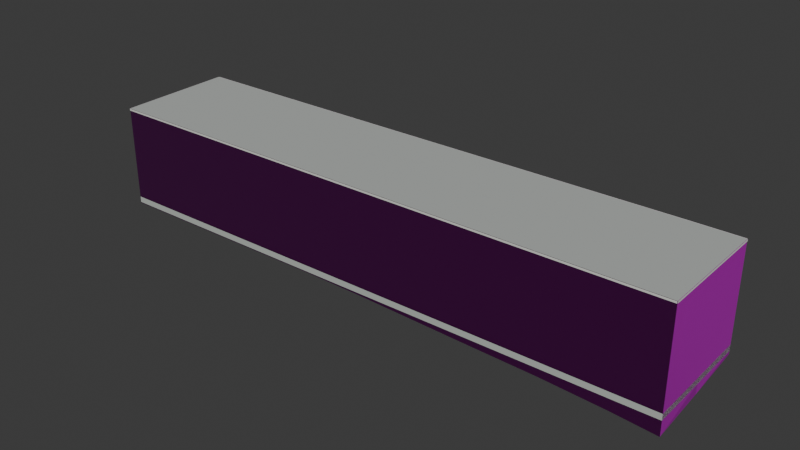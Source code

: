 # Source: osm-way-49379059.blend  (saved by Blender 5.2.45; exported with 4.5.12 LTS)
import bpy
from mathutils import Matrix  # noqa: F401  (used for matrix-valued properties, if any)

bpy.ops.wm.read_factory_settings(use_empty=True)
scene = bpy.context.scene
scene.name = 'Scene'

# ---- collections
col_collection = bpy.data.collections.new('Collection'); scene.collection.children.link(col_collection)

# ---- images (referenced by path relative to the original .blend; pixels are not part of the script)
import os
ASSET_DIR = os.environ.get("B2B_ASSET_DIR", "")  # directory of the original .blend (textures are referenced by path, not embedded)
HERE = os.path.dirname(os.path.abspath(__file__))  # packed textures are extracted next to this script under _unpacked/

def load_image(name, relpath, width, height, colorspace="sRGB"):
    """Load a texture the original file referenced (path relative to the .blend, or extracted next to this script)."""
    p = next((c for c in (os.path.join(HERE, relpath), os.path.join(ASSET_DIR, relpath)) if relpath and os.path.exists(c)), "")
    if p:
        img = bpy.data.images.load(p, check_existing=True)
        img.name = name
    else:  # same state as the original file: an image datablock whose file is absent (Cycles renders it pink)
        img = bpy.data.images.new(name, width, height)
        img.source = "FILE"
        img.filepath = "//" + (relpath or name)
    img.colorspace_settings.name = colorspace
    return img
img_plaster001_1k_jpg_color_jpg = load_image('Plaster001_1K-JPG_Color.jpg', 'Plaster001_1K-JPG_Color.jpg', 1024, 1024, 'sRGB')
img_plaster001_1k_jpg_normalgl_jpg = load_image('Plaster001_1K-JPG_NormalGL.jpg', 'Plaster001_1K-JPG_NormalGL.jpg', 1024, 1024, 'Non-Color')
img_plaster001_1k_jpg_roughness_jpg = load_image('Plaster001_1K-JPG_Roughness.jpg', 'Plaster001_1K-JPG_Roughness.jpg', 1024, 1024, 'Non-Color')
img_concrete034_1k_jpg_color_jpg = load_image('Concrete034_1K-JPG_Color.jpg', 'Concrete034_1K-JPG_Color.jpg', 1024, 1024, 'sRGB')
img_concrete034_1k_jpg_normalgl_jpg = load_image('Concrete034_1K-JPG_NormalGL.jpg', 'Concrete034_1K-JPG_NormalGL.jpg', 1024, 1024, 'Non-Color')
img_concrete034_1k_jpg_roughness_jpg = load_image('Concrete034_1K-JPG_Roughness.jpg', 'Concrete034_1K-JPG_Roughness.jpg', 1024, 1024, 'Non-Color')

# ---- materials (node trees are filled in below, after node groups)
mat_reality_aged_pale_plaster = bpy.data.materials.new('reality aged pale plaster')
mat_reality_concrete_plinth = bpy.data.materials.new('reality concrete plinth')
mat_reality_pale_aluminum_sill = bpy.data.materials.new('reality pale aluminum sill')
mat_reality_flat_weathered_roof = bpy.data.materials.new('reality flat weathered roof')
mat_building_foundation = bpy.data.materials.new('building foundation')

# ---- material node trees
mat_reality_aged_pale_plaster.use_nodes = True; mat_reality_aged_pale_plaster.node_tree.nodes.clear()
_N = mat_reality_aged_pale_plaster.node_tree.nodes; _L = mat_reality_aged_pale_plaster.node_tree.links
n0 = _N.new('ShaderNodeBsdfPrincipled'); n0.name = 'Principled BSDF'; n0.location = (-200, 100)
n0.inputs[10].default_value = 0.005
n1 = _N.new('ShaderNodeOutputMaterial'); n1.name = 'Material Output'; n1.location = (200, 100)
n2 = _N.new('ShaderNodeTexImage'); n2.name = 'Image Texture'; n2.location = (0, 0)
n2.image = img_plaster001_1k_jpg_color_jpg
n3 = _N.new('ShaderNodeTexCoord'); n3.name = 'Texture Coordinate'; n3.location = (0, 0)
n4 = _N.new('ShaderNodeMapping'); n4.name = 'Source physical UV scale'; n4.location = (0, 0)
n4.inputs[3].default_value = (3.0, 3.0, 1.0)
n5 = _N.new('ShaderNodeTexImage'); n5.name = 'Image Texture.001'; n5.location = (0, 0)
n5.image = img_plaster001_1k_jpg_normalgl_jpg
n6 = _N.new('ShaderNodeNormalMap'); n6.name = 'Normal Map'; n6.location = (0, 0)
n6.width = 160
n7 = _N.new('ShaderNodeTexImage'); n7.name = 'Image Texture.002'; n7.location = (0, 0)
n7.image = img_plaster001_1k_jpg_roughness_jpg
_L.new(n0.outputs[0], n1.inputs[0])
_L.new(n3.outputs[2], n4.inputs[0])
_L.new(n4.outputs[0], n2.inputs[0])
_L.new(n2.outputs[0], n0.inputs[0])
_L.new(n4.outputs[0], n5.inputs[0])
_L.new(n5.outputs[0], n6.inputs[1])
_L.new(n6.outputs[0], n0.inputs[5])
_L.new(n4.outputs[0], n7.inputs[0])
_L.new(n7.outputs[0], n0.inputs[2])
n1.is_active_output = True
mat_reality_concrete_plinth.use_nodes = True; mat_reality_concrete_plinth.node_tree.nodes.clear()
_N = mat_reality_concrete_plinth.node_tree.nodes; _L = mat_reality_concrete_plinth.node_tree.links
n0 = _N.new('ShaderNodeBsdfPrincipled'); n0.name = 'Principled BSDF'; n0.location = (-200, 100)
n0.inputs[0].default_value = (0.4549, 0.4941, 0.4549, 1.0)
n0.inputs[2].default_value = 0.83
n0.inputs[10].default_value = 0.005
n1 = _N.new('ShaderNodeOutputMaterial'); n1.name = 'Material Output'; n1.location = (200, 100)
_L.new(n0.outputs[0], n1.inputs[0])
n1.is_active_output = True
mat_reality_pale_aluminum_sill.use_nodes = True; mat_reality_pale_aluminum_sill.node_tree.nodes.clear()
_N = mat_reality_pale_aluminum_sill.node_tree.nodes; _L = mat_reality_pale_aluminum_sill.node_tree.links
n0 = _N.new('ShaderNodeBsdfPrincipled'); n0.name = 'Principled BSDF'; n0.location = (-200, 100)
n0.inputs[0].default_value = (0.6941, 0.7059, 0.6627, 1.0)
n0.inputs[2].default_value = 0.83
n0.inputs[10].default_value = 0.005
n1 = _N.new('ShaderNodeOutputMaterial'); n1.name = 'Material Output'; n1.location = (200, 100)
_L.new(n0.outputs[0], n1.inputs[0])
n1.is_active_output = True
mat_reality_flat_weathered_roof.use_nodes = True; mat_reality_flat_weathered_roof.node_tree.nodes.clear()
_N = mat_reality_flat_weathered_roof.node_tree.nodes; _L = mat_reality_flat_weathered_roof.node_tree.links
n0 = _N.new('ShaderNodeBsdfPrincipled'); n0.name = 'Principled BSDF'; n0.location = (-200, 100)
n0.inputs[0].default_value = (0.451, 0.4745, 0.4549, 1.0)
n0.inputs[2].default_value = 0.83
n0.inputs[10].default_value = 0.005
n1 = _N.new('ShaderNodeOutputMaterial'); n1.name = 'Material Output'; n1.location = (200, 100)
_L.new(n0.outputs[0], n1.inputs[0])
n1.is_active_output = True
mat_building_foundation.use_nodes = True; mat_building_foundation.node_tree.nodes.clear()
_N = mat_building_foundation.node_tree.nodes; _L = mat_building_foundation.node_tree.links
n0 = _N.new('ShaderNodeBsdfPrincipled'); n0.name = 'Principled BSDF'; n0.location = (-200, 100)
n0.inputs[10].default_value = 0.005
n1 = _N.new('ShaderNodeOutputMaterial'); n1.name = 'Material Output'; n1.location = (200, 100)
n2 = _N.new('ShaderNodeTexImage'); n2.name = 'Image Texture'; n2.location = (0, 0)
n2.image = img_concrete034_1k_jpg_color_jpg
n3 = _N.new('ShaderNodeTexCoord'); n3.name = 'Texture Coordinate'; n3.location = (0, 0)
n4 = _N.new('ShaderNodeMapping'); n4.name = 'Source physical UV scale'; n4.location = (0, 0)
n4.inputs[3].default_value = (3.636, 7.273, 1.0)
n5 = _N.new('ShaderNodeTexImage'); n5.name = 'Image Texture.001'; n5.location = (0, 0)
n5.image = img_concrete034_1k_jpg_normalgl_jpg
n6 = _N.new('ShaderNodeNormalMap'); n6.name = 'Normal Map'; n6.location = (0, 0)
n6.width = 160
n7 = _N.new('ShaderNodeTexImage'); n7.name = 'Image Texture.002'; n7.location = (0, 0)
n7.image = img_concrete034_1k_jpg_roughness_jpg
_L.new(n0.outputs[0], n1.inputs[0])
_L.new(n3.outputs[2], n4.inputs[0])
_L.new(n4.outputs[0], n2.inputs[0])
_L.new(n2.outputs[0], n0.inputs[0])
_L.new(n4.outputs[0], n5.inputs[0])
_L.new(n5.outputs[0], n6.inputs[1])
_L.new(n6.outputs[0], n0.inputs[5])
_L.new(n4.outputs[0], n7.inputs[0])
_L.new(n7.outputs[0], n0.inputs[2])
n1.is_active_output = True

# ---- world
world_world = bpy.data.worlds.new('World'); scene.world = world_world
world_world.use_nodes = True; world_world.node_tree.nodes.clear()
_N = world_world.node_tree.nodes; _L = world_world.node_tree.links
n0 = _N.new('ShaderNodeOutputWorld'); n0.name = 'World Output'; n0.location = (200, 100)
n1 = _N.new('ShaderNodeBackground'); n1.name = 'Background'; n1.location = (-200, 100)
n1.inputs[0].default_value = (0.05088, 0.05088, 0.05088, 1.0)
_L.new(n1.outputs[0], n0.inputs[0])
n0.is_active_output = True
world_world.color = (0.05088, 0.05088, 0.05088)
world_world.sun_shadow_jitter_overblur = 0.0

# ---- meshes
me_reality_49379059_near_reality_aged_pale_plaster = bpy.data.meshes.new('reality 49379059 near reality aged pale plaster')
me_reality_49379059_near_reality_aged_pale_plaster.from_pydata([(17.17, 3.782, 0.0), (17.3, -3.148, 0.0), (17.3, -3.148, 6.0), (17.17, 3.782, 6.0), (17.3, -3.148, 0.0), (14.73, -3.208, 0.0), (14.73, -3.208, 6.0), (17.3, -3.148, 6.0), (14.73, -3.208, 0.0), (3.465, -3.418, 0.0), (3.465, -3.418, 6.0), (14.73, -3.208, 6.0), (3.465, -3.418, 0.0), (-14.44, -3.748, 0.0), (-14.44, -3.748, 6.0), (3.465, -3.418, 6.0), (-14.44, -3.748, 0.0), (-17.17, -3.798, 0.0), (-17.17, -3.798, 6.0), (-14.44, -3.748, 6.0), (-17.17, -3.798, 0.0), (-17.3, 3.152, 0.0), (-17.3, 3.152, 6.0), (-17.17, -3.798, 6.0), (-17.3, 3.152, 0.0), (-5.195, 3.372, 0.0), (-5.195, 3.372, 6.0), (-17.3, 3.152, 6.0), (-5.195, 3.372, 0.0), (14.36, 3.752, 0.0), (14.36, 3.752, 6.0), (-5.195, 3.372, 6.0), (14.36, 3.752, 0.0), (17.17, 3.782, 0.0), (17.17, 3.782, 6.0), (14.36, 3.752, 6.0)], [], [(0, 2, 1), (0, 3, 2), (4, 6, 5), (4, 7, 6), (8, 10, 9), (8, 11, 10), (12, 14, 13), (12, 15, 14), (16, 18, 17), (16, 19, 18), (20, 22, 21), (20, 23, 22), (24, 26, 25), (24, 27, 26), (28, 30, 29), (28, 31, 30), (32, 34, 33), (32, 35, 34)])
_uv = me_reality_49379059_near_reality_aged_pale_plaster.uv_layers.new(name='Runtime source UV')
_uv.uv.foreach_set('vector', [0.0, 0.0, 2.31, 2.0, 2.31, 0.0, 0.0, 0.0, 0.0, 2.0, 2.31, 2.0, 0.0, 0.0, 0.8569, 2.0, 0.8569, 0.0, 0.0, 0.0, 0.0, 2.0, 0.8569, 2.0, 0.0, 0.0, 3.754, 2.0, 3.754, 0.0, 0.0, 0.0, 0.0, 2.0, 3.754, 2.0, 0.0, 0.0, 5.971, 2.0, 5.971, 0.0, 0.0, 0.0, 0.0, 2.0, 5.971, 2.0, 0.0, 0.0, 0.9068, 2.0, 0.9068, 0.0, 0.0, 0.0, 0.0, 2.0, 0.9068, 2.0, 0.0, 0.0, 2.317, 2.0, 2.317, 0.0, 0.0, 0.0, 0.0, 2.0, 2.317, 2.0, 0.0, 0.0, 4.034, 2.0, 4.034, 0.0, 0.0, 0.0, 0.0, 2.0, 4.034, 2.0, 0.0, 0.0, 6.521, 2.0, 6.521, 0.0, 0.0, 0.0, 0.0, 2.0, 6.521, 2.0, 0.0, 0.0, 0.9334, 2.0, 0.9334, 0.0, 0.0, 0.0, 0.0, 2.0, 0.9334, 2.0])
me_reality_49379059_near_reality_aged_pale_plaster.materials.append(mat_reality_aged_pale_plaster)
me_reality_49379059_near_reality_aged_pale_plaster.update()
me_reality_49379059_near_reality_concrete_plinth = bpy.data.meshes.new('reality 49379059 near reality concrete plinth')
me_reality_49379059_near_reality_concrete_plinth.from_pydata([(17.17, 3.782, 0.0), (17.3, -3.148, 0.0), (17.3, -3.148, 0.36), (17.17, 3.782, 0.36), (17.3, -3.152, 0.0), (14.73, -3.212, 0.0), (14.73, -3.212, 0.36), (17.3, -3.152, 0.36), (14.73, -3.212, 0.0), (3.465, -3.422, 0.0), (3.465, -3.422, 0.36), (14.73, -3.212, 0.36), (3.465, -3.422, 0.0), (-14.44, -3.752, 0.0), (-14.44, -3.752, 0.36), (3.465, -3.422, 0.36), (-14.44, -3.752, 0.0), (-17.16, -3.802, 0.0), (-17.16, -3.802, 0.36), (-14.44, -3.752, 0.36), (-17.17, -3.798, 0.0), (-17.3, 3.152, 0.0), (-17.3, 3.152, 0.36), (-17.17, -3.798, 0.36), (-17.3, 3.156, 0.0), (-5.195, 3.376, 0.0), (-5.195, 3.376, 0.36), (-17.3, 3.156, 0.36), (-5.195, 3.376, 0.0), (14.36, 3.756, 0.0), (14.36, 3.756, 0.36), (-5.195, 3.376, 0.36), (14.36, 3.756, 0.0), (17.16, 3.786, 0.0), (17.16, 3.786, 0.36), (14.36, 3.756, 0.36)], [], [(0, 2, 1), (0, 3, 2), (4, 6, 5), (4, 7, 6), (8, 10, 9), (8, 11, 10), (12, 14, 13), (12, 15, 14), (16, 18, 17), (16, 19, 18), (20, 22, 21), (20, 23, 22), (24, 26, 25), (24, 27, 26), (28, 30, 29), (28, 31, 30), (32, 34, 33), (32, 35, 34)])
_uv = me_reality_49379059_near_reality_concrete_plinth.uv_layers.new(name='Runtime source UV')
_uv.uv.foreach_set('vector', [0.0, 0.0, 2.31, 0.12, 2.31, 0.0, 0.0, 0.0, 0.0, 0.12, 2.31, 0.12, 0.0, 0.0, 0.8569, 0.12, 0.8569, 0.0, 0.0, 0.0, 0.0, 0.12, 0.8569, 0.12, 0.0, 0.0, 3.754, 0.12, 3.754, 0.0, 0.0, 0.0, 0.0, 0.12, 3.754, 0.12, 0.0, 0.0, 5.971, 0.12, 5.971, 0.0, 0.0, 0.0, 0.0, 0.12, 5.971, 0.12, 0.0, 0.0, 0.9068, 0.12, 0.9068, 0.0, 0.0, 0.0, 0.0, 0.12, 0.9068, 0.12, 0.0, 0.0, 2.317, 0.12, 2.317, 0.0, 0.0, 0.0, 0.0, 0.12, 2.317, 0.12, 0.0, 0.0, 4.034, 0.12, 4.034, 0.0, 0.0, 0.0, 0.0, 0.12, 4.034, 0.12, 0.0, 0.0, 6.521, 0.12, 6.521, 0.0, 0.0, 0.0, 0.0, 0.12, 6.521, 0.12, 0.0, 0.0, 0.9334, 0.12, 0.9334, 0.0, 0.0, 0.0, 0.0, 0.12, 0.9334, 0.12])
me_reality_49379059_near_reality_concrete_plinth.materials.append(mat_reality_concrete_plinth)
me_reality_49379059_near_reality_concrete_plinth.update()
me_reality_49379059_near_reality_pale_aluminum_sill = bpy.data.meshes.new('reality 49379059 near reality pale aluminum sill')
me_reality_49379059_near_reality_pale_aluminum_sill.from_pydata([(17.19, 3.783, 5.89), (17.32, -3.147, 5.89), (17.32, -3.147, 6.0), (17.19, 3.783, 6.0), (17.3, -3.178, 5.89), (14.73, -3.238, 5.89), (14.73, -3.238, 6.0), (17.3, -3.178, 6.0), (14.73, -3.238, 5.89), (3.466, -3.448, 5.89), (3.466, -3.448, 6.0), (14.73, -3.238, 6.0), (3.466, -3.448, 5.89), (-14.44, -3.778, 5.89), (-14.44, -3.778, 6.0), (3.466, -3.448, 6.0), (-14.44, -3.778, 5.89), (-17.16, -3.828, 5.89), (-17.16, -3.828, 6.0), (-14.44, -3.778, 6.0), (-17.19, -3.799, 5.89), (-17.32, 3.151, 5.89), (-17.32, 3.151, 6.0), (-17.19, -3.799, 6.0), (-17.3, 3.182, 5.89), (-5.196, 3.402, 5.89), (-5.196, 3.402, 6.0), (-17.3, 3.182, 6.0), (-5.196, 3.402, 5.89), (14.36, 3.782, 5.89), (14.36, 3.782, 6.0), (-5.196, 3.402, 6.0), (14.36, 3.782, 5.89), (17.16, 3.812, 5.89), (17.16, 3.812, 6.0), (14.36, 3.782, 6.0)], [], [(0, 2, 1), (0, 3, 2), (4, 6, 5), (4, 7, 6), (8, 10, 9), (8, 11, 10), (12, 14, 13), (12, 15, 14), (16, 18, 17), (16, 19, 18), (20, 22, 21), (20, 23, 22), (24, 26, 25), (24, 27, 26), (28, 30, 29), (28, 31, 30), (32, 34, 33), (32, 35, 34)])
_uv = me_reality_49379059_near_reality_pale_aluminum_sill.uv_layers.new(name='Runtime source UV')
_uv.uv.foreach_set('vector', [0.0, 1.963, 2.31, 2.0, 2.31, 1.963, 0.0, 1.963, 0.0, 2.0, 2.31, 2.0, 0.0, 1.963, 0.8569, 2.0, 0.8569, 1.963, 0.0, 1.963, 0.0, 2.0, 0.8569, 2.0, 0.0, 1.963, 3.754, 2.0, 3.754, 1.963, 0.0, 1.963, 0.0, 2.0, 3.754, 2.0, 0.0, 1.963, 5.971, 2.0, 5.971, 1.963, 0.0, 1.963, 0.0, 2.0, 5.971, 2.0, 0.0, 1.963, 0.9068, 2.0, 0.9068, 1.963, 0.0, 1.963, 0.0, 2.0, 0.9068, 2.0, 0.0, 1.963, 2.317, 2.0, 2.317, 1.963, 0.0, 1.963, 0.0, 2.0, 2.317, 2.0, 0.0, 1.963, 4.034, 2.0, 4.034, 1.963, 0.0, 1.963, 0.0, 2.0, 4.034, 2.0, 0.0, 1.963, 6.521, 2.0, 6.521, 1.963, 0.0, 1.963, 0.0, 2.0, 6.521, 2.0, 0.0, 1.963, 0.9334, 2.0, 0.9334, 1.963, 0.0, 1.963, 0.0, 2.0, 0.9334, 2.0])
me_reality_49379059_near_reality_pale_aluminum_sill.materials.append(mat_reality_pale_aluminum_sill)
me_reality_49379059_near_reality_pale_aluminum_sill.update()
me_reality_49379059_near_reality_flat_weathered_roof = bpy.data.meshes.new('reality 49379059 near reality flat weathered roof')
me_reality_49379059_near_reality_flat_weathered_roof.from_pydata([(-5.195, 3.372, 6.0), (14.36, 3.752, 6.0), (17.17, 3.782, 6.0), (17.17, 3.782, 6.0), (-5.195, 3.372, 6.0), (17.17, 3.782, 6.0), (17.3, -3.148, 6.0), (17.3, -3.148, 6.0), (-5.195, 3.372, 6.0), (17.3, -3.148, 6.0), (14.73, -3.208, 6.0), (14.73, -3.208, 6.0), (-5.195, 3.372, 6.0), (14.73, -3.208, 6.0), (3.465, -3.418, 6.0), (3.465, -3.418, 6.0), (-5.195, 3.372, 6.0), (3.465, -3.418, 6.0), (-14.44, -3.748, 6.0), (-14.44, -3.748, 6.0), (-5.195, 3.372, 6.0), (-14.44, -3.748, 6.0), (-17.17, -3.798, 6.0), (-17.17, -3.798, 6.0), (-5.195, 3.372, 6.0), (-17.17, -3.798, 6.0), (-17.3, 3.152, 6.0), (-17.3, 3.152, 6.0)], [], [(0, 2, 1), (4, 6, 5), (8, 10, 9), (12, 14, 13), (16, 18, 17), (20, 22, 21), (24, 26, 25)])
_uv = me_reality_49379059_near_reality_flat_weathered_roof.uv_layers.new(name='Runtime source UV')
_uv.uv.foreach_set('vector', [-112.5, 42.92, -106.9, 42.82, -106.9, 42.92, -112.5, 42.92, -106.9, 44.55, -106.9, 42.92, -112.5, 42.92, -107.5, 44.57, -107.5, 42.92, -112.5, 42.92, -110.3, 44.62, -110.3, 42.92, -112.5, 42.92, -114.8, 44.7, -114.8, 42.92, -112.5, 42.92, -115.5, 44.72, -115.5, 42.92, -112.5, 42.92, -115.5, 42.98, -115.5, 42.92])
me_reality_49379059_near_reality_flat_weathered_roof.materials.append(mat_reality_flat_weathered_roof)
me_reality_49379059_near_reality_flat_weathered_roof.update()
me_building_foundation_49379059 = bpy.data.meshes.new('building foundation 49379059')
me_building_foundation_49379059.from_pydata([(17.17, 3.782, -0.1965), (17.23, 0.317, -0.5729), (17.17, 3.782, 0.0), (17.23, 0.317, 0.0), (17.23, 0.317, -0.5729), (17.3, -3.148, -0.8726), (17.23, 0.317, 0.0), (17.3, -3.148, 0.0), (17.3, -3.148, -0.8726), (14.73, -3.208, -0.6565), (17.3, -3.148, 0.0), (14.73, -3.208, 0.0), (14.73, -3.208, -0.6565), (10.97, -3.278, -0.4543), (14.73, -3.208, 0.0), (10.97, -3.278, 0.0), (10.97, -3.278, -0.4543), (7.218, -3.348, -0.3468), (10.97, -3.278, 0.0), (7.218, -3.348, 0.0), (7.218, -3.348, -0.3468), (3.465, -3.418, -0.2253), (7.218, -3.348, 0.0), (3.465, -3.418, 0.0), (3.465, -3.418, -0.2253), (-0.117, -3.484, -0.1067), (3.465, -3.418, 0.0), (-0.117, -3.484, 0.0), (-0.117, -3.484, -0.1067), (-3.699, -3.55, -0.05), (-0.117, -3.484, 0.0), (-3.699, -3.55, 0.0), (-3.699, -3.55, -0.05), (-7.281, -3.616, -0.05), (-3.699, -3.55, 0.0), (-7.281, -3.616, 0.0), (-7.281, -3.616, -0.05), (-10.86, -3.682, -0.05), (-7.281, -3.616, 0.0), (-10.86, -3.682, 0.0), (-10.86, -3.682, -0.05), (-14.44, -3.748, -0.05), (-10.86, -3.682, 0.0), (-14.44, -3.748, 0.0), (-14.44, -3.748, -0.05), (-17.17, -3.798, -0.05), (-14.44, -3.748, 0.0), (-17.17, -3.798, 0.0), (-17.17, -3.798, -0.05), (-17.23, -0.323, -0.05), (-17.17, -3.798, 0.0), (-17.23, -0.323, 0.0), (-17.23, -0.323, -0.05), (-17.3, 3.152, -0.05), (-17.23, -0.323, 0.0), (-17.3, 3.152, 0.0), (-17.3, 3.152, -0.05), (-14.27, 3.207, -0.05), (-17.3, 3.152, 0.0), (-14.27, 3.207, 0.0), (-14.27, 3.207, -0.05), (-11.24, 3.262, -0.05), (-14.27, 3.207, 0.0), (-11.24, 3.262, 0.0), (-11.24, 3.262, -0.05), (-8.22, 3.317, -0.05), (-11.24, 3.262, 0.0), (-8.22, 3.317, 0.0), (-8.22, 3.317, -0.05), (-5.195, 3.372, -0.05), (-8.22, 3.317, 0.0), (-5.195, 3.372, 0.0), (-5.195, 3.372, -0.05), (-1.283, 3.448, -0.05), (-5.195, 3.372, 0.0), (-1.283, 3.448, 0.0), (-1.283, 3.448, -0.05), (2.629, 3.524, -0.05), (-1.283, 3.448, 0.0), (2.629, 3.524, 0.0), (2.629, 3.524, -0.05), (6.541, 3.6, -0.09028), (2.629, 3.524, 0.0), (6.541, 3.6, 0.0), (6.541, 3.6, -0.09028), (10.45, 3.676, -0.09728), (6.541, 3.6, 0.0), (10.45, 3.676, 0.0), (10.45, 3.676, -0.09728), (14.36, 3.752, -0.1035), (10.45, 3.676, 0.0), (14.36, 3.752, 0.0), (14.36, 3.752, -0.1035), (17.17, 3.782, -0.1965), (14.36, 3.752, 0.0), (17.17, 3.782, 0.0)], [], [(0, 2, 1), (1, 2, 3), (4, 6, 5), (5, 6, 7), (8, 10, 9), (9, 10, 11), (12, 14, 13), (13, 14, 15), (16, 18, 17), (17, 18, 19), (20, 22, 21), (21, 22, 23), (24, 26, 25), (25, 26, 27), (28, 30, 29), (29, 30, 31), (32, 34, 33), (33, 34, 35), (36, 38, 37), (37, 38, 39), (40, 42, 41), (41, 42, 43), (44, 46, 45), (45, 46, 47), (48, 50, 49), (49, 50, 51), (52, 54, 53), (53, 54, 55), (56, 58, 57), (57, 58, 59), (60, 62, 61), (61, 62, 63), (64, 66, 65), (65, 66, 67), (68, 70, 69), (69, 70, 71), (72, 74, 73), (73, 74, 75), (76, 78, 77), (77, 78, 79), (80, 82, 81), (81, 82, 83), (84, 86, 85), (85, 86, 87), (88, 90, 89), (89, 90, 91), (92, 94, 93), (93, 94, 95)])
_uv = me_building_foundation_49379059.uv_layers.new(name='Runtime source UV')
_uv.uv.foreach_set('vector', [0.0, 0.0, 0.0, 1.0, 0.5, 0.0, 0.5, 0.0, 0.0, 1.0, 0.5, 1.0, 0.5, 0.0, 0.5, 1.0, 1.0, 0.0, 1.0, 0.0, 0.5, 1.0, 1.0, 1.0, 0.0, 0.0, 0.0, 1.0, 1.0, 0.0, 1.0, 0.0, 0.0, 1.0, 1.0, 1.0, 0.0, 0.0, 0.0, 1.0, 0.3333, 0.0, 0.3333, 0.0, 0.0, 1.0, 0.3333, 1.0, 0.3333, 0.0, 0.3333, 1.0, 0.6667, 0.0, 0.6667, 0.0, 0.3333, 1.0, 0.6667, 1.0, 0.6667, 0.0, 0.6667, 1.0, 1.0, 0.0, 1.0, 0.0, 0.6667, 1.0, 1.0, 1.0, 0.0, 0.0, 0.0, 1.0, 0.2, 0.0, 0.2, 0.0, 0.0, 1.0, 0.2, 1.0, 0.2, 0.0, 0.2, 1.0, 0.4, 0.0, 0.4, 0.0, 0.2, 1.0, 0.4, 1.0, 0.4, 0.0, 0.4, 1.0, 0.6, 0.0, 0.6, 0.0, 0.4, 1.0, 0.6, 1.0, 0.6, 0.0, 0.6, 1.0, 0.8, 0.0, 0.8, 0.0, 0.6, 1.0, 0.8, 1.0, 0.8, 0.0, 0.8, 1.0, 1.0, 0.0, 1.0, 0.0, 0.8, 1.0, 1.0, 1.0, 0.0, 0.0, 0.0, 1.0, 1.0, 0.0, 1.0, 0.0, 0.0, 1.0, 1.0, 1.0, 0.0, 0.0, 0.0, 1.0, 0.5, 0.0, 0.5, 0.0, 0.0, 1.0, 0.5, 1.0, 0.5, 0.0, 0.5, 1.0, 1.0, 0.0, 1.0, 0.0, 0.5, 1.0, 1.0, 1.0, 0.0, 0.0, 0.0, 1.0, 0.25, 0.0, 0.25, 0.0, 0.0, 1.0, 0.25, 1.0, 0.25, 0.0, 0.25, 1.0, 0.5, 0.0, 0.5, 0.0, 0.25, 1.0, 0.5, 1.0, 0.5, 0.0, 0.5, 1.0, 0.75, 0.0, 0.75, 0.0, 0.5, 1.0, 0.75, 1.0, 0.75, 0.0, 0.75, 1.0, 1.0, 0.0, 1.0, 0.0, 0.75, 1.0, 1.0, 1.0, 0.0, 0.0, 0.0, 1.0, 0.2, 0.0, 0.2, 0.0, 0.0, 1.0, 0.2, 1.0, 0.2, 0.0, 0.2, 1.0, 0.4, 0.0, 0.4, 0.0, 0.2, 1.0, 0.4, 1.0, 0.4, 0.0, 0.4, 1.0, 0.6, 0.0, 0.6, 0.0, 0.4, 1.0, 0.6, 1.0, 0.6, 0.0, 0.6, 1.0, 0.8, 0.0, 0.8, 0.0, 0.6, 1.0, 0.8, 1.0, 0.8, 0.0, 0.8, 1.0, 1.0, 0.0, 1.0, 0.0, 0.8, 1.0, 1.0, 1.0, 0.0, 0.0, 0.0, 1.0, 1.0, 0.0, 1.0, 0.0, 0.0, 1.0, 1.0, 1.0])
me_building_foundation_49379059.materials.append(mat_building_foundation)
me_building_foundation_49379059.update()

# ---- objects
ob_osm_way_49379059 = bpy.data.objects.new('osm-way-49379059', None)
ob_reality_49379059_near_reality_aged_pale_plaster = bpy.data.objects.new('reality 49379059 near reality aged pale plaster', me_reality_49379059_near_reality_aged_pale_plaster)
ob_reality_49379059_near_reality_concrete_plinth = bpy.data.objects.new('reality 49379059 near reality concrete plinth', me_reality_49379059_near_reality_concrete_plinth)
ob_reality_49379059_near_reality_pale_aluminum_sill = bpy.data.objects.new('reality 49379059 near reality pale aluminum sill', me_reality_49379059_near_reality_pale_aluminum_sill)
ob_reality_49379059_near_reality_flat_weathered_roof = bpy.data.objects.new('reality 49379059 near reality flat weathered roof', me_reality_49379059_near_reality_flat_weathered_roof)
ob_building_foundation_49379059 = bpy.data.objects.new('building foundation 49379059', me_building_foundation_49379059)

# ---- transforms, parenting, visibility, modifiers, constraints
ob_osm_way_49379059.location = (0.0, 0.0, 0.0)
ob_reality_49379059_near_reality_aged_pale_plaster.parent = ob_osm_way_49379059
ob_reality_49379059_near_reality_aged_pale_plaster.location = (0.0, 0.0, 0.0)
ob_reality_49379059_near_reality_concrete_plinth.parent = ob_osm_way_49379059
ob_reality_49379059_near_reality_concrete_plinth.location = (0.0, 0.0, 0.0)
ob_reality_49379059_near_reality_pale_aluminum_sill.parent = ob_osm_way_49379059
ob_reality_49379059_near_reality_pale_aluminum_sill.location = (0.0, 0.0, 0.0)
ob_reality_49379059_near_reality_flat_weathered_roof.parent = ob_osm_way_49379059
ob_reality_49379059_near_reality_flat_weathered_roof.location = (0.0, 0.0, 0.0)
ob_building_foundation_49379059.parent = ob_osm_way_49379059
ob_building_foundation_49379059.location = (0.0, 0.0, 0.0)

# ---- collection membership
col_collection.objects.link(ob_osm_way_49379059)
col_collection.objects.link(ob_reality_49379059_near_reality_aged_pale_plaster)
col_collection.objects.link(ob_reality_49379059_near_reality_concrete_plinth)
col_collection.objects.link(ob_reality_49379059_near_reality_pale_aluminum_sill)
col_collection.objects.link(ob_reality_49379059_near_reality_flat_weathered_roof)
col_collection.objects.link(ob_building_foundation_49379059)

# ---- scene / render settings (as saved in the file)
scene.frame_start = 1; scene.frame_end = 250; scene.frame_set(1)
scene.render.engine = 'BLENDER_EEVEE_NEXT'
scene.render.bake_bias = 0.0
scene.render.bake_samples = 0
scene.render.compositor_device = 'GPU'
scene.eevee.use_volume_custom_range = False
scene.eevee.fast_gi_thickness_near = 0.1
scene.eevee.fast_gi_thickness_far = 0.0
scene.eevee.ray_tracing_options.screen_trace_thickness = 0.1
bpy.context.view_layer.update()

# ---- added for rendering (the .blend has no active camera and no usable light): camera, sun
cam_auto = bpy.data.cameras.new('AutoCamera')
cam_auto.lens = 50.0
cam_auto.sensor_width = 36.0
cam_auto.clip_end = 1000.0
ob_auto_camera = bpy.data.objects.new('AutoCamera', cam_auto)
scene.collection.objects.link(ob_auto_camera)
ob_auto_camera.location = (33.4392, -40.1351, 29.3151)
ob_auto_camera.rotation_euler = (1.09748, -7.21219e-08, 0.694738)
scene.camera = ob_auto_camera
light_auto_sun = bpy.data.lights.new('AutoSun', 'SUN')
light_auto_sun.energy = 3.0
light_auto_sun.angle = 0.0523599
ob_auto_sun = bpy.data.objects.new('AutoSun', light_auto_sun)
scene.collection.objects.link(ob_auto_sun)
ob_auto_sun.rotation_euler = (0.872665, 0.174533, 0.523599)
bpy.context.view_layer.update()
